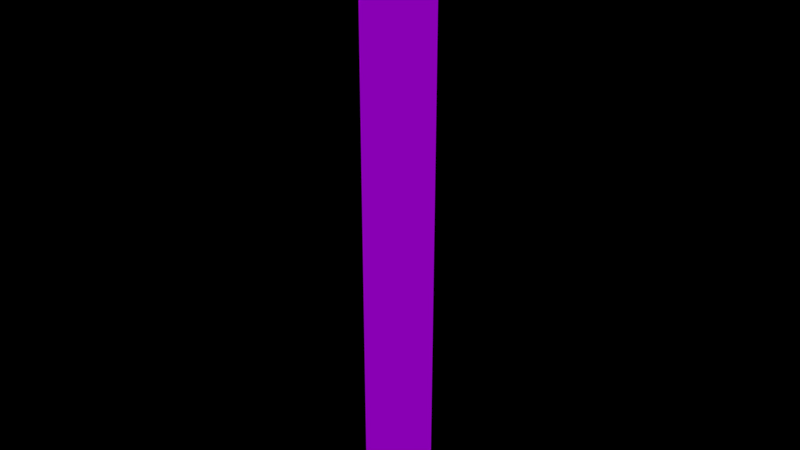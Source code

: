 # Source: Verticle_Test.blend  (saved by Blender 2.79.0; exported with 4.5.12 LTS)
import bpy
from mathutils import Matrix  # noqa: F401  (used for matrix-valued properties, if any)

bpy.ops.wm.read_factory_settings(use_empty=True)
scene = bpy.context.scene
scene.name = 'Scene'

# ---- collections
col_collection_1 = bpy.data.collections.new('Collection 1'); scene.collection.children.link(col_collection_1)

# ---- materials (node trees are filled in below, after node groups)
mat_material = bpy.data.materials.new('Material')
mat_material.alpha_threshold = 0.0
mat_material.roughness = 0.5

# ---- material node trees
mat_material.use_nodes = True; mat_material.node_tree.nodes.clear()
_N = mat_material.node_tree.nodes; _L = mat_material.node_tree.links
n0 = _N.new('ShaderNodeBsdfDiffuse'); n0.name = 'Diffuse BSDF'; n0.location = (10, 300)
n1 = _N.new('ShaderNodeAttribute'); n1.name = 'Attribute'; n1.location = (-471, 359)
n1.attribute_name = 'Col'
n2 = _N.new('ShaderNodeOutputMaterial'); n2.name = 'Material Output'; n2.location = (200, 309)
n3 = _N.new('ShaderNodeAttribute'); n3.name = 'Attribute.001'; n3.location = (-199, 283)
n3.attribute_name = 'Col'
_L.new(n0.outputs[0], n2.inputs[0])
_L.new(n3.outputs[0], n0.inputs[0])
n2.is_active_output = True

# ---- world
world_world = bpy.data.worlds.new('World'); scene.world = world_world
world_world.use_nodes = True; world_world.node_tree.nodes.clear()
_N = world_world.node_tree.nodes; _L = world_world.node_tree.links
n0 = _N.new('ShaderNodeOutputWorld'); n0.name = 'World Output'; n0.location = (300, 300)
n1 = _N.new('ShaderNodeBackground'); n1.name = 'Background'; n1.location = (10, 300)
n2 = _N.new('ShaderNodeRGB'); n2.name = 'RGB'; n2.location = (-180, 300)
n2.outputs[0].default_value = (0.0, 0.0, 0.0, 1.0)
_L.new(n1.outputs[0], n0.inputs[0])
_L.new(n2.outputs[0], n1.inputs[0])
n0.is_active_output = True
world_world.color = (0.05088, 0.05088, 0.05088)
world_world.use_sun_shadow = False
world_world.sun_shadow_jitter_overblur = 0.0
world_world.cycles.sampling_method = 'MANUAL'

# ---- meshes
me_vert = bpy.data.meshes.new('Vert')
me_vert.from_pydata([(0.0, 0.0, 0.0), (0.0, 0.0, 0.8), (0.0, 0.0, 1.6), (0.0, 0.0, 2.4), (0.0, 0.2, 0.0), (0.0, 0.2, 0.8), (0.0, 0.2, 1.6), (0.0, 0.2, 2.4), (0.0, -0.2, 0.0), (0.0, -0.2, 0.8), (0.0, -0.2, 1.6), (0.0, -0.2, 2.4)], [], [(0, 1, 5, 4), (1, 2, 6, 5), (2, 3, 7, 6), (3, 2, 10, 11), (2, 1, 9, 10), (1, 0, 8, 9)])
_ca = me_vert.color_attributes.new('Col', 'BYTE_COLOR', 'CORNER')
_ca.data.foreach_set('color', [0.5457, 0.0, 1.0, 1.0, 0.5457, 0.0, 1.0, 1.0, 0.5457, 0.0, 1.0, 1.0, 0.5457, 0.0, 1.0, 1.0, 0.5457, 0.0, 1.0, 1.0, 0.5457, 0.0, 1.0, 1.0, 0.5457, 0.0, 1.0, 1.0, 0.5457, 0.0, 1.0, 1.0, 0.5457, 0.0, 1.0, 1.0, 0.5457, 0.0, 1.0, 1.0, 0.5457, 0.0, 1.0, 1.0, 0.5457, 0.0, 1.0, 1.0, 0.5457, 0.0, 1.0, 1.0, 0.5457, 0.0, 1.0, 1.0, 0.5457, 0.0, 1.0, 1.0, 0.5457, 0.0, 1.0, 1.0, 0.5457, 0.0, 1.0, 1.0, 0.5457, 0.0, 1.0, 1.0, 0.5457, 0.0, 1.0, 1.0, 0.5457, 0.0, 1.0, 1.0, 0.5457, 0.0, 1.0, 1.0, 0.5457, 0.0, 1.0, 1.0, 0.5457, 0.0, 1.0, 1.0, 0.5457, 0.0, 1.0, 1.0])
me_vert.materials.append(mat_material)
me_vert.use_remesh_preserve_volume = False
me_vert.use_remesh_preserve_attributes = False
me_vert.use_mirror_vertex_groups = False
me_vert.update()

# ---- objects
ob_vert = bpy.data.objects.new('Vert', me_vert)

# ---- transforms, parenting, visibility, modifiers, constraints
ob_vert.location = (0.0, 0.0, 0.0)
ob_vert.lineart.crease_threshold = 0.0

# ---- collection membership
col_collection_1.objects.link(ob_vert)

# ---- scene / render settings (as saved in the file)
scene.frame_start = 0; scene.frame_end = 120; scene.frame_set(92)
scene.render.engine = 'CYCLES'
scene.render.image_settings.compression = 90
scene.render.fps = 60
scene.render.dither_intensity = 0.0
scene.cycles.feature_set = 'EXPERIMENTAL'
scene.cycles.use_denoising = False
scene.cycles.samples = 128
scene.cycles.sampling_pattern = 'TABULATED_SOBOL'
scene.cycles.use_adaptive_sampling = False
scene.cycles.use_light_tree = False
scene.cycles.blur_glossy = 0.0
scene.cycles.sample_clamp_indirect = 0.0
scene.view_settings.view_transform = 'Standard'
bpy.context.view_layer.update()

# ---- added for rendering (the .blend has no active camera and no usable light): camera, sun
cam_auto = bpy.data.cameras.new('AutoCamera')
cam_auto.lens = 50.0
cam_auto.sensor_width = 36.0
cam_auto.clip_end = 1000.0
ob_auto_camera = bpy.data.objects.new('AutoCamera', cam_auto)
scene.collection.objects.link(ob_auto_camera)
ob_auto_camera.location = (2.25117, -2.7014, 3.00094)
ob_auto_camera.rotation_euler = (1.09748, -7.21219e-08, 0.694738)
scene.camera = ob_auto_camera
light_auto_sun = bpy.data.lights.new('AutoSun', 'SUN')
light_auto_sun.energy = 3.0
light_auto_sun.angle = 0.0523599
ob_auto_sun = bpy.data.objects.new('AutoSun', light_auto_sun)
scene.collection.objects.link(ob_auto_sun)
ob_auto_sun.rotation_euler = (0.872665, 0.174533, 0.523599)
bpy.context.view_layer.update()
